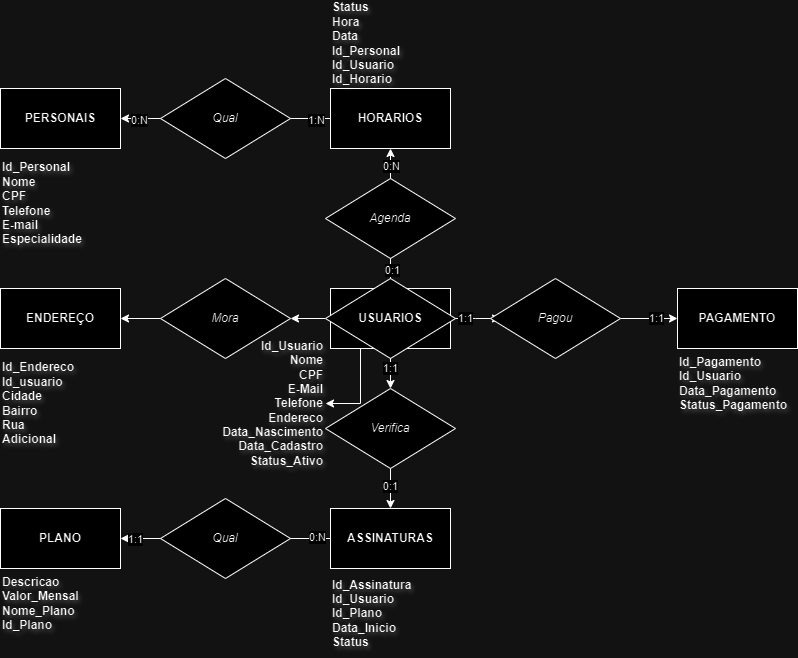

The diagram above was exported from draw.io. Its source (the exported page's mxGraphModel, read from the mxfile embedded in the PNG):
<mxGraphModel dx="1418" dy="901" grid="1" gridSize="10" guides="1" tooltips="1" connect="1" arrows="1" fold="1" page="1" pageScale="1" pageWidth="827" pageHeight="1169" math="0" shadow="0">
  <root>
    <mxCell id="0" />
    <mxCell id="1" parent="0" />
    <mxCell id="Y7C0EhV6KbZtiLr5JFfy-3" value="" style="edgeStyle=orthogonalEdgeStyle;rounded=0;orthogonalLoop=1;jettySize=auto;html=1;" parent="1" source="Y7C0EhV6KbZtiLr5JFfy-1" target="Y7C0EhV6KbZtiLr5JFfy-2" edge="1">
      <mxGeometry relative="1" as="geometry" />
    </mxCell>
    <mxCell id="Y7C0EhV6KbZtiLr5JFfy-28" value="0:N" style="edgeLabel;html=1;align=center;verticalAlign=middle;resizable=0;points=[];" parent="Y7C0EhV6KbZtiLr5JFfy-3" vertex="1" connectable="0">
      <mxGeometry x="0.7571" relative="1" as="geometry">
        <mxPoint as="offset" />
      </mxGeometry>
    </mxCell>
    <mxCell id="Y7C0EhV6KbZtiLr5JFfy-29" value="0:1" style="edgeLabel;html=1;align=center;verticalAlign=middle;resizable=0;points=[];" parent="Y7C0EhV6KbZtiLr5JFfy-3" vertex="1" connectable="0">
      <mxGeometry x="-0.7286" y="-1" relative="1" as="geometry">
        <mxPoint as="offset" />
      </mxGeometry>
    </mxCell>
    <mxCell id="Y7C0EhV6KbZtiLr5JFfy-5" value="" style="edgeStyle=orthogonalEdgeStyle;rounded=0;orthogonalLoop=1;jettySize=auto;html=1;" parent="1" source="Y7C0EhV6KbZtiLr5JFfy-14" target="Y7C0EhV6KbZtiLr5JFfy-4" edge="1">
      <mxGeometry relative="1" as="geometry" />
    </mxCell>
    <mxCell id="Y7C0EhV6KbZtiLr5JFfy-25" value="0:1" style="edgeLabel;html=1;align=center;verticalAlign=middle;resizable=0;points=[];" parent="Y7C0EhV6KbZtiLr5JFfy-5" vertex="1" connectable="0">
      <mxGeometry x="-0.15" relative="1" as="geometry">
        <mxPoint x="-1" as="offset" />
      </mxGeometry>
    </mxCell>
    <mxCell id="Y7C0EhV6KbZtiLr5JFfy-7" value="" style="edgeStyle=orthogonalEdgeStyle;rounded=0;orthogonalLoop=1;jettySize=auto;html=1;" parent="1" source="Y7C0EhV6KbZtiLr5JFfy-12" target="Y7C0EhV6KbZtiLr5JFfy-6" edge="1">
      <mxGeometry relative="1" as="geometry" />
    </mxCell>
    <mxCell id="Y7C0EhV6KbZtiLr5JFfy-21" value="1:1" style="edgeLabel;html=1;align=center;verticalAlign=middle;resizable=0;points=[];" parent="Y7C0EhV6KbZtiLr5JFfy-7" vertex="1" connectable="0">
      <mxGeometry x="0.2281" y="1" relative="1" as="geometry">
        <mxPoint as="offset" />
      </mxGeometry>
    </mxCell>
    <mxCell id="LtlY_R1Es2l8YK1wrEkJ-7" style="edgeStyle=orthogonalEdgeStyle;rounded=0;orthogonalLoop=1;jettySize=auto;html=1;exitX=0.25;exitY=1;exitDx=0;exitDy=0;entryX=1;entryY=0.5;entryDx=0;entryDy=0;" edge="1" parent="1" source="Y7C0EhV6KbZtiLr5JFfy-1" target="Y7C0EhV6KbZtiLr5JFfy-46">
      <mxGeometry relative="1" as="geometry" />
    </mxCell>
    <mxCell id="Y7C0EhV6KbZtiLr5JFfy-1" value="USUARIOS" style="rounded=0;whiteSpace=wrap;html=1;" parent="1" vertex="1">
      <mxGeometry x="360" y="420" width="120" height="60" as="geometry" />
    </mxCell>
    <mxCell id="Y7C0EhV6KbZtiLr5JFfy-16" style="edgeStyle=orthogonalEdgeStyle;rounded=0;orthogonalLoop=1;jettySize=auto;html=1;exitX=0;exitY=0.5;exitDx=0;exitDy=0;entryX=1;entryY=0.5;entryDx=0;entryDy=0;" parent="1" source="Y7C0EhV6KbZtiLr5JFfy-2" target="Y7C0EhV6KbZtiLr5JFfy-8" edge="1">
      <mxGeometry relative="1" as="geometry" />
    </mxCell>
    <mxCell id="Y7C0EhV6KbZtiLr5JFfy-30" value="0:N" style="edgeLabel;html=1;align=center;verticalAlign=middle;resizable=0;points=[];" parent="Y7C0EhV6KbZtiLr5JFfy-16" vertex="1" connectable="0">
      <mxGeometry x="0.8286" y="1" relative="1" as="geometry">
        <mxPoint as="offset" />
      </mxGeometry>
    </mxCell>
    <mxCell id="Y7C0EhV6KbZtiLr5JFfy-31" value="1:N" style="edgeLabel;html=1;align=center;verticalAlign=middle;resizable=0;points=[];" parent="Y7C0EhV6KbZtiLr5JFfy-16" vertex="1" connectable="0">
      <mxGeometry x="-0.8571" y="1" relative="1" as="geometry">
        <mxPoint as="offset" />
      </mxGeometry>
    </mxCell>
    <mxCell id="Y7C0EhV6KbZtiLr5JFfy-2" value="HORARIOS" style="rounded=0;whiteSpace=wrap;html=1;fontStyle=1" parent="1" vertex="1">
      <mxGeometry x="360" y="220" width="120" height="60" as="geometry" />
    </mxCell>
    <mxCell id="Y7C0EhV6KbZtiLr5JFfy-11" value="" style="edgeStyle=orthogonalEdgeStyle;rounded=0;orthogonalLoop=1;jettySize=auto;html=1;entryX=1;entryY=0.5;entryDx=0;entryDy=0;" parent="1" source="Y7C0EhV6KbZtiLr5JFfy-4" target="Y7C0EhV6KbZtiLr5JFfy-10" edge="1">
      <mxGeometry relative="1" as="geometry">
        <mxPoint x="280" y="670" as="targetPoint" />
      </mxGeometry>
    </mxCell>
    <mxCell id="Y7C0EhV6KbZtiLr5JFfy-26" value="0:N" style="edgeLabel;html=1;align=center;verticalAlign=middle;resizable=0;points=[];" parent="Y7C0EhV6KbZtiLr5JFfy-11" vertex="1" connectable="0">
      <mxGeometry x="-0.8667" y="-2" relative="1" as="geometry">
        <mxPoint as="offset" />
      </mxGeometry>
    </mxCell>
    <mxCell id="Y7C0EhV6KbZtiLr5JFfy-27" value="1:1" style="edgeLabel;html=1;align=center;verticalAlign=middle;resizable=0;points=[];" parent="Y7C0EhV6KbZtiLr5JFfy-11" vertex="1" connectable="0">
      <mxGeometry x="0.8762" y="1" relative="1" as="geometry">
        <mxPoint x="1" y="-1" as="offset" />
      </mxGeometry>
    </mxCell>
    <mxCell id="Y7C0EhV6KbZtiLr5JFfy-4" value="ASSINATURAS" style="rounded=0;whiteSpace=wrap;html=1;fontStyle=1" parent="1" vertex="1">
      <mxGeometry x="360" y="640" width="120" height="60" as="geometry" />
    </mxCell>
    <mxCell id="Y7C0EhV6KbZtiLr5JFfy-6" value="PAGAMENTO" style="rounded=0;whiteSpace=wrap;html=1;fontStyle=1" parent="1" vertex="1">
      <mxGeometry x="707" y="420" width="120" height="60" as="geometry" />
    </mxCell>
    <mxCell id="Y7C0EhV6KbZtiLr5JFfy-8" value="PERSONAIS" style="rounded=0;whiteSpace=wrap;html=1;fontStyle=1" parent="1" vertex="1">
      <mxGeometry x="30" y="220" width="120" height="60" as="geometry" />
    </mxCell>
    <mxCell id="Y7C0EhV6KbZtiLr5JFfy-10" value="PLANO" style="rounded=0;whiteSpace=wrap;html=1;fontStyle=1" parent="1" vertex="1">
      <mxGeometry x="30" y="640" width="120" height="60" as="geometry" />
    </mxCell>
    <mxCell id="Y7C0EhV6KbZtiLr5JFfy-13" value="" style="edgeStyle=orthogonalEdgeStyle;rounded=0;orthogonalLoop=1;jettySize=auto;html=1;" parent="1" source="Y7C0EhV6KbZtiLr5JFfy-1" edge="1">
      <mxGeometry relative="1" as="geometry">
        <mxPoint x="480" y="450" as="sourcePoint" />
        <mxPoint x="530" y="450" as="targetPoint" />
      </mxGeometry>
    </mxCell>
    <mxCell id="Y7C0EhV6KbZtiLr5JFfy-22" value="1:1" style="edgeLabel;html=1;align=center;verticalAlign=middle;resizable=0;points=[];" parent="Y7C0EhV6KbZtiLr5JFfy-13" vertex="1" connectable="0">
      <mxGeometry x="-0.4456" y="1" relative="1" as="geometry">
        <mxPoint as="offset" />
      </mxGeometry>
    </mxCell>
    <mxCell id="Y7C0EhV6KbZtiLr5JFfy-12" value="Pagou" style="rhombus;whiteSpace=wrap;html=1;fontStyle=2" parent="1" vertex="1">
      <mxGeometry x="520" y="410" width="130" height="80" as="geometry" />
    </mxCell>
    <mxCell id="Y7C0EhV6KbZtiLr5JFfy-15" value="" style="edgeStyle=orthogonalEdgeStyle;rounded=0;orthogonalLoop=1;jettySize=auto;html=1;" parent="1" source="Y7C0EhV6KbZtiLr5JFfy-1" target="Y7C0EhV6KbZtiLr5JFfy-14" edge="1">
      <mxGeometry relative="1" as="geometry">
        <mxPoint x="420" y="480" as="sourcePoint" />
        <mxPoint x="420" y="640" as="targetPoint" />
      </mxGeometry>
    </mxCell>
    <mxCell id="Y7C0EhV6KbZtiLr5JFfy-23" value="1:1" style="edgeLabel;html=1;align=center;verticalAlign=middle;resizable=0;points=[];" parent="Y7C0EhV6KbZtiLr5JFfy-15" vertex="1" connectable="0">
      <mxGeometry x="-0.05" y="-1" relative="1" as="geometry">
        <mxPoint as="offset" />
      </mxGeometry>
    </mxCell>
    <mxCell id="Y7C0EhV6KbZtiLr5JFfy-14" value="Verifica" style="rhombus;whiteSpace=wrap;html=1;fontStyle=2" parent="1" vertex="1">
      <mxGeometry x="355" y="520" width="130" height="80" as="geometry" />
    </mxCell>
    <mxCell id="Y7C0EhV6KbZtiLr5JFfy-17" value="Qual" style="rhombus;whiteSpace=wrap;html=1;fontStyle=2" parent="1" vertex="1">
      <mxGeometry x="190" y="630" width="130" height="80" as="geometry" />
    </mxCell>
    <mxCell id="Y7C0EhV6KbZtiLr5JFfy-18" value="Agenda" style="rhombus;whiteSpace=wrap;html=1;fontStyle=2" parent="1" vertex="1">
      <mxGeometry x="355" y="310" width="130" height="80" as="geometry" />
    </mxCell>
    <mxCell id="Y7C0EhV6KbZtiLr5JFfy-19" value="Qual" style="rhombus;whiteSpace=wrap;html=1;fontStyle=2" parent="1" vertex="1">
      <mxGeometry x="190" y="210" width="130" height="80" as="geometry" />
    </mxCell>
    <mxCell id="LtlY_R1Es2l8YK1wrEkJ-4" style="edgeStyle=orthogonalEdgeStyle;rounded=0;orthogonalLoop=1;jettySize=auto;html=1;exitX=0;exitY=0.5;exitDx=0;exitDy=0;entryX=1;entryY=0.5;entryDx=0;entryDy=0;" edge="1" parent="1" source="Y7C0EhV6KbZtiLr5JFfy-20" target="LtlY_R1Es2l8YK1wrEkJ-2">
      <mxGeometry relative="1" as="geometry" />
    </mxCell>
    <mxCell id="Y7C0EhV6KbZtiLr5JFfy-20" value="USUARIOS" style="rhombus;whiteSpace=wrap;html=1;fontStyle=1" parent="1" vertex="1">
      <mxGeometry x="355" y="410" width="130" height="80" as="geometry" />
    </mxCell>
    <mxCell id="Y7C0EhV6KbZtiLr5JFfy-40" value="Id_Personal&lt;div&gt;Nome&lt;/div&gt;&lt;div&gt;CPF&lt;/div&gt;&lt;div&gt;Telefone&lt;/div&gt;&lt;div&gt;E-mail&lt;/div&gt;&lt;div&gt;Especialidade&lt;/div&gt;" style="text;html=1;align=left;verticalAlign=middle;rounded=0;fontStyle=1;labelBackgroundColor=none;fontColor=default;labelBorderColor=none;textShadow=1;whiteSpace=wrap;" parent="1" vertex="1">
      <mxGeometry x="30" y="290" width="120" height="90" as="geometry" />
    </mxCell>
    <mxCell id="Y7C0EhV6KbZtiLr5JFfy-41" value="Descricao&lt;div&gt;Valor_Mensal&lt;/div&gt;&lt;div&gt;Nome_Plano&lt;/div&gt;&lt;div&gt;Id_Plano&lt;/div&gt;" style="text;html=1;align=left;verticalAlign=middle;rounded=0;fontStyle=1;labelBackgroundColor=none;fontColor=default;labelBorderColor=none;textShadow=1;whiteSpace=wrap;" parent="1" vertex="1">
      <mxGeometry x="30" y="700" width="120" height="70" as="geometry" />
    </mxCell>
    <mxCell id="Y7C0EhV6KbZtiLr5JFfy-42" value="Id_Assinatura&lt;div&gt;Id_Usuario&lt;/div&gt;&lt;div&gt;Id_Plano&lt;/div&gt;&lt;div&gt;Data_Inicio&lt;/div&gt;&lt;div&gt;Status&lt;/div&gt;" style="text;html=1;align=left;verticalAlign=middle;rounded=0;fontStyle=1;labelBackgroundColor=none;fontColor=default;labelBorderColor=none;textShadow=1;whiteSpace=wrap;" parent="1" vertex="1">
      <mxGeometry x="360" y="700" width="120" height="90" as="geometry" />
    </mxCell>
    <mxCell id="Y7C0EhV6KbZtiLr5JFfy-46" value="Id_Usuario&lt;div&gt;Nome&lt;/div&gt;&lt;div&gt;CPF&lt;/div&gt;&lt;div&gt;E-Mail&lt;/div&gt;&lt;div&gt;Telefone&lt;br&gt;Endereco&lt;/div&gt;&lt;div&gt;Data_Nascimento&lt;/div&gt;&lt;div&gt;Data_Cadastro&lt;/div&gt;&lt;div&gt;Status_Ativo&lt;/div&gt;" style="text;html=1;align=right;verticalAlign=middle;rounded=0;fontStyle=1;labelBackgroundColor=none;fontColor=default;labelBorderColor=none;textShadow=1;whiteSpace=wrap;" parent="1" vertex="1">
      <mxGeometry x="235" y="490" width="120" height="90" as="geometry" />
    </mxCell>
    <mxCell id="Y7C0EhV6KbZtiLr5JFfy-48" value="Status&lt;div&gt;Hora&lt;/div&gt;&lt;div&gt;Data&lt;/div&gt;&lt;div&gt;Id_Personal&lt;/div&gt;&lt;div&gt;Id_Usuario&lt;/div&gt;&lt;div&gt;Id_Horario&lt;/div&gt;" style="text;html=1;align=left;verticalAlign=middle;rounded=0;fontStyle=1;labelBackgroundColor=none;fontColor=default;labelBorderColor=none;textShadow=1;whiteSpace=wrap;" parent="1" vertex="1">
      <mxGeometry x="360" y="140" width="120" height="70" as="geometry" />
    </mxCell>
    <mxCell id="Y7C0EhV6KbZtiLr5JFfy-49" value="Id_Pagamento&lt;div&gt;Id_Usuario&lt;/div&gt;&lt;div&gt;Data_Pagamento&lt;/div&gt;&lt;div&gt;Status_Pagamento&lt;/div&gt;" style="text;html=1;align=left;verticalAlign=middle;rounded=0;fontStyle=1;labelBackgroundColor=none;fontColor=default;labelBorderColor=none;textShadow=1;whiteSpace=wrap;" parent="1" vertex="1">
      <mxGeometry x="707" y="480" width="120" height="70" as="geometry" />
    </mxCell>
    <mxCell id="LtlY_R1Es2l8YK1wrEkJ-1" value="ENDEREÇO" style="rounded=0;whiteSpace=wrap;html=1;fontStyle=1" vertex="1" parent="1">
      <mxGeometry x="30" y="420" width="120" height="60" as="geometry" />
    </mxCell>
    <mxCell id="LtlY_R1Es2l8YK1wrEkJ-5" style="edgeStyle=orthogonalEdgeStyle;rounded=0;orthogonalLoop=1;jettySize=auto;html=1;exitX=0;exitY=0.5;exitDx=0;exitDy=0;entryX=1;entryY=0.5;entryDx=0;entryDy=0;" edge="1" parent="1" source="LtlY_R1Es2l8YK1wrEkJ-2" target="LtlY_R1Es2l8YK1wrEkJ-1">
      <mxGeometry relative="1" as="geometry" />
    </mxCell>
    <mxCell id="LtlY_R1Es2l8YK1wrEkJ-2" value="Mora" style="rhombus;whiteSpace=wrap;html=1;fontStyle=2" vertex="1" parent="1">
      <mxGeometry x="190" y="410" width="130" height="80" as="geometry" />
    </mxCell>
    <mxCell id="LtlY_R1Es2l8YK1wrEkJ-8" value="Id_Endereco&lt;div&gt;Id_usuario&lt;/div&gt;&lt;div&gt;Cidade&lt;/div&gt;&lt;div&gt;Bairro&lt;/div&gt;&lt;div&gt;Rua&lt;/div&gt;&lt;div&gt;Adicional&lt;/div&gt;" style="text;html=1;align=left;verticalAlign=middle;rounded=0;fontStyle=1;labelBackgroundColor=none;fontColor=default;labelBorderColor=none;textShadow=1;whiteSpace=wrap;" vertex="1" parent="1">
      <mxGeometry x="30" y="490" width="120" height="90" as="geometry" />
    </mxCell>
  </root>
</mxGraphModel>